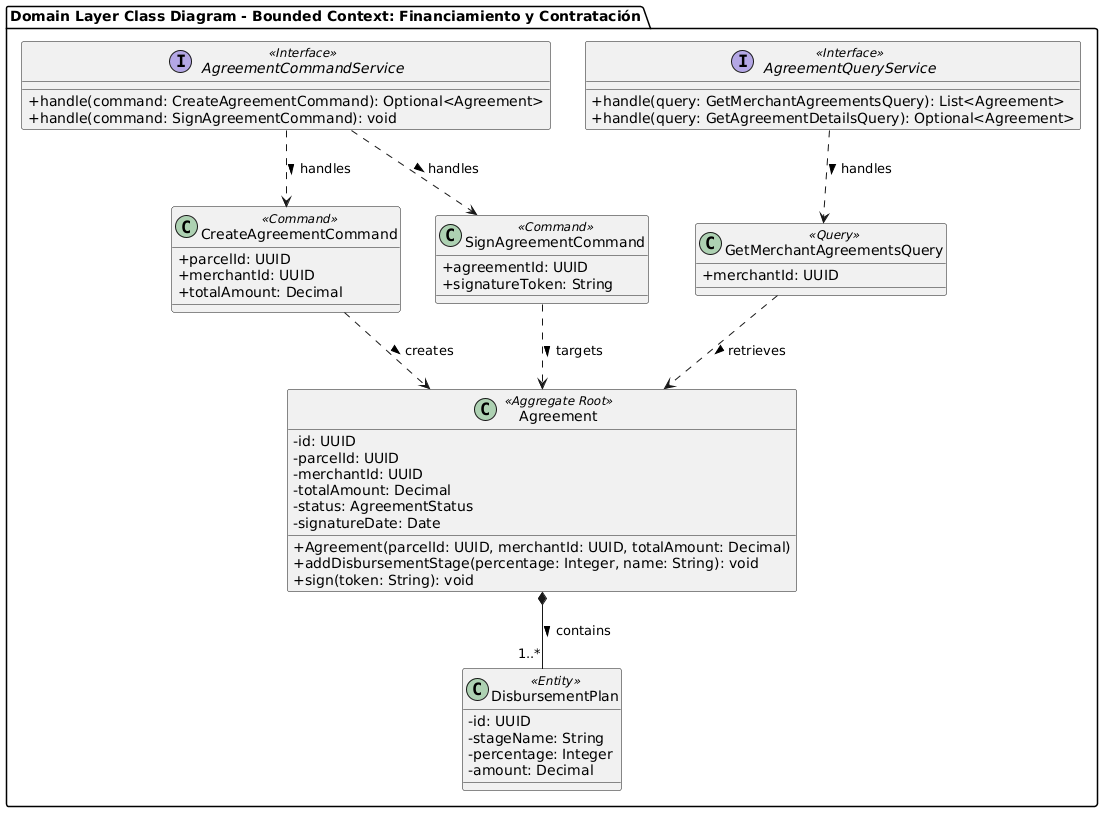

The diagram above was rendered by PlantUML. Its source (embedded in the PNG):
@startuml
skinparam backgroundColor #FFFFFF
skinparam classAttributeIconSize 0

package "Domain Layer Class Diagram - Bounded Context: Financiamiento y Contratación" {

    interface AgreementCommandService <<Interface>> {
      + handle(command: CreateAgreementCommand): Optional<Agreement>
      + handle(command: SignAgreementCommand): void
    }

    interface AgreementQueryService <<Interface>> {
      + handle(query: GetMerchantAgreementsQuery): List<Agreement>
      + handle(query: GetAgreementDetailsQuery): Optional<Agreement>
    }

    class CreateAgreementCommand <<Command>> {
      + parcelId: UUID
      + merchantId: UUID
      + totalAmount: Decimal
    }

    class SignAgreementCommand <<Command>> {
      + agreementId: UUID
      + signatureToken: String
    }

    class GetMerchantAgreementsQuery <<Query>> {
      + merchantId: UUID
    }

    class Agreement <<Aggregate Root>> {
      - id: UUID
      - parcelId: UUID
      - merchantId: UUID
      - totalAmount: Decimal
      - status: AgreementStatus
      - signatureDate: Date
      + Agreement(parcelId: UUID, merchantId: UUID, totalAmount: Decimal)
      + addDisbursementStage(percentage: Integer, name: String): void
      + sign(token: String): void
    }

    class DisbursementPlan <<Entity>> {
      - id: UUID
      - stageName: String
      - percentage: Integer
      - amount: Decimal
    }

    AgreementCommandService ..> CreateAgreementCommand : handles >
    AgreementCommandService ..> SignAgreementCommand : handles >
    AgreementQueryService ..> GetMerchantAgreementsQuery : handles >

    CreateAgreementCommand ..> Agreement : creates >
    SignAgreementCommand ..> Agreement : targets >
    GetMerchantAgreementsQuery ..> Agreement : retrieves >

    Agreement *-- "1..*" DisbursementPlan : contains >
}
@enduml